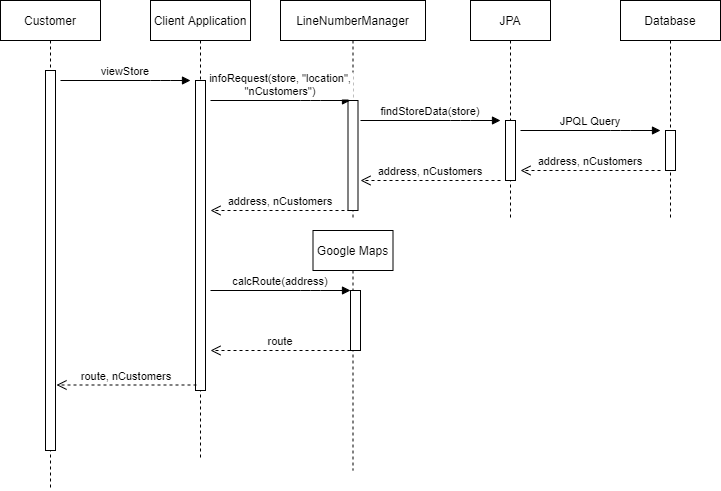

The diagram above was exported from draw.io. Its source (the exported page's mxGraphModel, read from the mxfile embedded in the PNG):
<mxGraphModel dx="1038" dy="647" grid="1" gridSize="10" guides="1" tooltips="1" connect="1" arrows="1" fold="1" page="1" pageScale="1" pageWidth="827" pageHeight="1169" math="0" shadow="0">
  <root>
    <mxCell id="0" />
    <mxCell id="1" parent="0" />
    <mxCell id="-PfJENZtedv4T7wmFbJl-3" value="Customer" style="shape=umlLifeline;perimeter=lifelinePerimeter;container=1;collapsible=0;recursiveResize=0;rounded=0;shadow=0;strokeWidth=1;" parent="1" vertex="1">
      <mxGeometry x="64" y="80" width="100" height="490" as="geometry" />
    </mxCell>
    <mxCell id="-PfJENZtedv4T7wmFbJl-4" value="" style="points=[];perimeter=orthogonalPerimeter;rounded=0;shadow=0;strokeWidth=1;" parent="-PfJENZtedv4T7wmFbJl-3" vertex="1">
      <mxGeometry x="45" y="70" width="10" height="380" as="geometry" />
    </mxCell>
    <mxCell id="-PfJENZtedv4T7wmFbJl-6" value="Client Application" style="shape=umlLifeline;perimeter=lifelinePerimeter;container=1;collapsible=0;recursiveResize=0;rounded=0;shadow=0;strokeWidth=1;" parent="1" vertex="1">
      <mxGeometry x="214" y="80" width="100" height="460" as="geometry" />
    </mxCell>
    <mxCell id="-PfJENZtedv4T7wmFbJl-7" value="" style="points=[];perimeter=orthogonalPerimeter;rounded=0;shadow=0;strokeWidth=1;" parent="-PfJENZtedv4T7wmFbJl-6" vertex="1">
      <mxGeometry x="45" y="80" width="10" height="310" as="geometry" />
    </mxCell>
    <mxCell id="-PfJENZtedv4T7wmFbJl-10" value="viewStore" style="verticalAlign=bottom;endArrow=block;shadow=0;strokeWidth=1;" parent="1" edge="1">
      <mxGeometry relative="1" as="geometry">
        <mxPoint x="124" y="160" as="sourcePoint" />
        <mxPoint x="254" y="160" as="targetPoint" />
        <Array as="points">
          <mxPoint x="224" y="160" />
        </Array>
      </mxGeometry>
    </mxCell>
    <mxCell id="-PfJENZtedv4T7wmFbJl-11" value="LineNumberManager" style="shape=umlLifeline;perimeter=lifelinePerimeter;container=1;collapsible=0;recursiveResize=0;rounded=0;shadow=0;strokeWidth=1;" parent="1" vertex="1">
      <mxGeometry x="344" y="80" width="145" height="220" as="geometry" />
    </mxCell>
    <mxCell id="-PfJENZtedv4T7wmFbJl-12" value="" style="points=[];perimeter=orthogonalPerimeter;rounded=0;shadow=0;strokeWidth=1;" parent="-PfJENZtedv4T7wmFbJl-11" vertex="1">
      <mxGeometry x="67.5" y="100" width="10" height="110" as="geometry" />
    </mxCell>
    <mxCell id="-PfJENZtedv4T7wmFbJl-16" value="JPA" style="shape=umlLifeline;perimeter=lifelinePerimeter;container=1;collapsible=0;recursiveResize=0;rounded=0;shadow=0;strokeWidth=1;" parent="1" vertex="1">
      <mxGeometry x="534" y="80" width="80" height="220" as="geometry" />
    </mxCell>
    <mxCell id="-PfJENZtedv4T7wmFbJl-17" value="" style="points=[];perimeter=orthogonalPerimeter;rounded=0;shadow=0;strokeWidth=1;" parent="-PfJENZtedv4T7wmFbJl-16" vertex="1">
      <mxGeometry x="35" y="120" width="10" height="60" as="geometry" />
    </mxCell>
    <mxCell id="-PfJENZtedv4T7wmFbJl-19" value="Database" style="shape=umlLifeline;perimeter=lifelinePerimeter;container=1;collapsible=0;recursiveResize=0;rounded=0;shadow=0;strokeWidth=1;" parent="1" vertex="1">
      <mxGeometry x="684" y="80" width="100" height="220" as="geometry" />
    </mxCell>
    <mxCell id="-PfJENZtedv4T7wmFbJl-20" value="" style="points=[];perimeter=orthogonalPerimeter;rounded=0;shadow=0;strokeWidth=1;" parent="-PfJENZtedv4T7wmFbJl-19" vertex="1">
      <mxGeometry x="45" y="130" width="10" height="40" as="geometry" />
    </mxCell>
    <mxCell id="-PfJENZtedv4T7wmFbJl-22" value="infoRequest(store, &quot;location&quot;, &#10;&quot;nCustomers&quot;)" style="verticalAlign=bottom;endArrow=block;shadow=0;strokeWidth=1;" parent="1" edge="1">
      <mxGeometry relative="1" as="geometry">
        <mxPoint x="274" y="180" as="sourcePoint" />
        <mxPoint x="414" y="180" as="targetPoint" />
        <Array as="points">
          <mxPoint x="374" y="180" />
        </Array>
      </mxGeometry>
    </mxCell>
    <mxCell id="-PfJENZtedv4T7wmFbJl-23" value="address, nCustomers" style="verticalAlign=bottom;endArrow=open;dashed=1;endSize=8;shadow=0;strokeWidth=1;" parent="1" edge="1">
      <mxGeometry relative="1" as="geometry">
        <mxPoint x="274" y="290" as="targetPoint" />
        <mxPoint x="414" y="290" as="sourcePoint" />
      </mxGeometry>
    </mxCell>
    <mxCell id="-PfJENZtedv4T7wmFbJl-26" value="findStoreData(store)" style="verticalAlign=bottom;endArrow=block;shadow=0;strokeWidth=1;" parent="1" edge="1">
      <mxGeometry relative="1" as="geometry">
        <mxPoint x="424" y="200" as="sourcePoint" />
        <mxPoint x="564" y="200" as="targetPoint" />
        <Array as="points">
          <mxPoint x="524" y="200" />
        </Array>
      </mxGeometry>
    </mxCell>
    <mxCell id="-PfJENZtedv4T7wmFbJl-27" value="JPQL Query" style="verticalAlign=bottom;endArrow=block;shadow=0;strokeWidth=1;" parent="1" edge="1">
      <mxGeometry relative="1" as="geometry">
        <mxPoint x="584" y="210" as="sourcePoint" />
        <mxPoint x="724" y="210" as="targetPoint" />
        <Array as="points">
          <mxPoint x="684" y="210" />
        </Array>
      </mxGeometry>
    </mxCell>
    <mxCell id="-PfJENZtedv4T7wmFbJl-28" value="address, nCustomers" style="verticalAlign=bottom;endArrow=open;dashed=1;endSize=8;shadow=0;strokeWidth=1;" parent="1" edge="1">
      <mxGeometry relative="1" as="geometry">
        <mxPoint x="584" y="250" as="targetPoint" />
        <mxPoint x="724" y="250" as="sourcePoint" />
        <mxPoint as="offset" />
      </mxGeometry>
    </mxCell>
    <mxCell id="-PfJENZtedv4T7wmFbJl-29" value="address, nCustomers" style="verticalAlign=bottom;endArrow=open;dashed=1;endSize=8;shadow=0;strokeWidth=1;" parent="1" edge="1">
      <mxGeometry relative="1" as="geometry">
        <mxPoint x="424" y="260" as="targetPoint" />
        <mxPoint x="564" y="260" as="sourcePoint" />
        <mxPoint as="offset" />
      </mxGeometry>
    </mxCell>
    <mxCell id="-PfJENZtedv4T7wmFbJl-40" value="Google Maps" style="shape=umlLifeline;perimeter=lifelinePerimeter;container=1;collapsible=0;recursiveResize=0;rounded=0;shadow=0;strokeWidth=1;" parent="1" vertex="1">
      <mxGeometry x="376.5" y="310" width="80" height="240" as="geometry" />
    </mxCell>
    <mxCell id="-PfJENZtedv4T7wmFbJl-41" value="" style="points=[];perimeter=orthogonalPerimeter;rounded=0;shadow=0;strokeWidth=1;" parent="-PfJENZtedv4T7wmFbJl-40" vertex="1">
      <mxGeometry x="37.5" y="60" width="10" height="60" as="geometry" />
    </mxCell>
    <mxCell id="-PfJENZtedv4T7wmFbJl-42" value="calcRoute(address)" style="verticalAlign=bottom;endArrow=block;shadow=0;strokeWidth=1;" parent="1" edge="1">
      <mxGeometry relative="1" as="geometry">
        <mxPoint x="274" y="370" as="sourcePoint" />
        <mxPoint x="414" y="370" as="targetPoint" />
        <Array as="points">
          <mxPoint x="374" y="370" />
        </Array>
      </mxGeometry>
    </mxCell>
    <mxCell id="-PfJENZtedv4T7wmFbJl-43" value="route" style="verticalAlign=bottom;endArrow=open;dashed=1;endSize=8;shadow=0;strokeWidth=1;" parent="1" edge="1">
      <mxGeometry relative="1" as="geometry">
        <mxPoint x="274" y="430" as="targetPoint" />
        <mxPoint x="414" y="430" as="sourcePoint" />
        <mxPoint as="offset" />
      </mxGeometry>
    </mxCell>
    <mxCell id="-PfJENZtedv4T7wmFbJl-44" value="route, nCustomers" style="verticalAlign=bottom;endArrow=open;dashed=1;endSize=8;shadow=0;strokeWidth=1;" parent="1" edge="1">
      <mxGeometry relative="1" as="geometry">
        <mxPoint x="120" y="464.5" as="targetPoint" />
        <mxPoint x="260" y="464.5" as="sourcePoint" />
        <mxPoint as="offset" />
      </mxGeometry>
    </mxCell>
  </root>
</mxGraphModel>